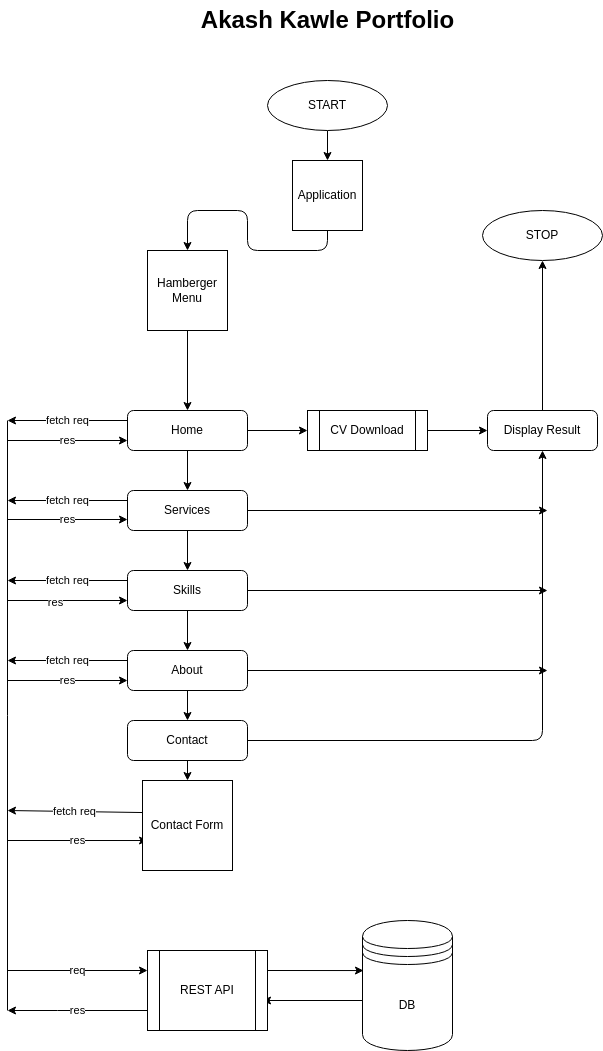

The diagram above was exported from draw.io. Its source (the exported page's mxGraphModel, read from the mxfile embedded in the PNG):
<mxGraphModel dx="1176" dy="685" grid="1" gridSize="10" guides="1" tooltips="1" connect="1" arrows="1" fold="1" page="1" pageScale="1" pageWidth="850" pageHeight="1100" math="0" shadow="0">
  <root>
    <mxCell id="0" />
    <mxCell id="1" parent="0" />
    <mxCell id="5" style="edgeStyle=none;html=1;exitX=0.5;exitY=1;exitDx=0;exitDy=0;entryX=0.5;entryY=0;entryDx=0;entryDy=0;" edge="1" parent="1" source="2" target="3">
      <mxGeometry relative="1" as="geometry" />
    </mxCell>
    <mxCell id="2" value="START" style="ellipse;whiteSpace=wrap;html=1;" vertex="1" parent="1">
      <mxGeometry x="340" y="110" width="120" height="50" as="geometry" />
    </mxCell>
    <mxCell id="20" value="" style="edgeStyle=none;html=1;exitX=0.5;exitY=1;exitDx=0;exitDy=0;entryX=0.5;entryY=0;entryDx=0;entryDy=0;" edge="1" parent="1" source="3" target="21">
      <mxGeometry relative="1" as="geometry">
        <mxPoint x="250" y="340" as="targetPoint" />
        <Array as="points">
          <mxPoint x="400" y="280" />
          <mxPoint x="320" y="280" />
          <mxPoint x="320" y="240" />
          <mxPoint x="260" y="240" />
        </Array>
      </mxGeometry>
    </mxCell>
    <mxCell id="3" value="Application" style="whiteSpace=wrap;html=1;aspect=fixed;" vertex="1" parent="1">
      <mxGeometry x="365" y="190" width="70" height="70" as="geometry" />
    </mxCell>
    <mxCell id="24" value="fetch req" style="edgeStyle=none;html=1;exitX=0;exitY=0.25;exitDx=0;exitDy=0;" edge="1" parent="1" source="22">
      <mxGeometry relative="1" as="geometry">
        <mxPoint x="80" y="450" as="targetPoint" />
      </mxGeometry>
    </mxCell>
    <mxCell id="26" value="" style="edgeStyle=none;html=1;exitX=0.5;exitY=1;exitDx=0;exitDy=0;entryX=0.5;entryY=0;entryDx=0;entryDy=0;" edge="1" parent="1" source="21" target="22">
      <mxGeometry relative="1" as="geometry">
        <mxPoint x="90" y="640" as="targetPoint" />
        <mxPoint x="260" y="370" as="sourcePoint" />
        <Array as="points" />
      </mxGeometry>
    </mxCell>
    <mxCell id="21" value="Hamberger Menu" style="whiteSpace=wrap;html=1;aspect=fixed;" vertex="1" parent="1">
      <mxGeometry x="220" y="280" width="80" height="80" as="geometry" />
    </mxCell>
    <mxCell id="40" style="edgeStyle=none;html=1;entryX=0;entryY=0.5;entryDx=0;entryDy=0;" edge="1" parent="1" source="22" target="97">
      <mxGeometry relative="1" as="geometry">
        <mxPoint x="550" y="460" as="targetPoint" />
      </mxGeometry>
    </mxCell>
    <mxCell id="104" style="edgeStyle=none;html=1;" edge="1" parent="1" source="22" target="23">
      <mxGeometry relative="1" as="geometry" />
    </mxCell>
    <mxCell id="22" value="Home" style="rounded=1;whiteSpace=wrap;html=1;" vertex="1" parent="1">
      <mxGeometry x="200" y="440" width="120" height="40" as="geometry" />
    </mxCell>
    <mxCell id="36" style="edgeStyle=none;html=1;exitX=1;exitY=0.5;exitDx=0;exitDy=0;" edge="1" parent="1" source="23">
      <mxGeometry relative="1" as="geometry">
        <mxPoint x="620" y="540" as="targetPoint" />
      </mxGeometry>
    </mxCell>
    <mxCell id="105" style="edgeStyle=none;html=1;" edge="1" parent="1" source="23" target="27">
      <mxGeometry relative="1" as="geometry" />
    </mxCell>
    <mxCell id="23" value="Services" style="rounded=1;whiteSpace=wrap;html=1;" vertex="1" parent="1">
      <mxGeometry x="200" y="520" width="120" height="40" as="geometry" />
    </mxCell>
    <mxCell id="25" value="" style="endArrow=none;html=1;" edge="1" parent="1">
      <mxGeometry width="50" height="50" relative="1" as="geometry">
        <mxPoint x="80" y="1040" as="sourcePoint" />
        <mxPoint x="80" y="450" as="targetPoint" />
        <mxPoint as="offset" />
      </mxGeometry>
    </mxCell>
    <mxCell id="37" style="edgeStyle=none;html=1;" edge="1" parent="1" source="27">
      <mxGeometry relative="1" as="geometry">
        <mxPoint x="620" y="620" as="targetPoint" />
      </mxGeometry>
    </mxCell>
    <mxCell id="106" style="edgeStyle=none;html=1;entryX=0.5;entryY=0;entryDx=0;entryDy=0;" edge="1" parent="1" source="27" target="28">
      <mxGeometry relative="1" as="geometry" />
    </mxCell>
    <mxCell id="27" value="Skills" style="rounded=1;whiteSpace=wrap;html=1;" vertex="1" parent="1">
      <mxGeometry x="200" y="600" width="120" height="40" as="geometry" />
    </mxCell>
    <mxCell id="39" value="" style="edgeStyle=none;html=1;exitX=1;exitY=0.5;exitDx=0;exitDy=0;entryX=0.5;entryY=1;entryDx=0;entryDy=0;" edge="1" parent="1" source="29" target="35">
      <mxGeometry relative="1" as="geometry">
        <mxPoint x="600" y="550" as="targetPoint" />
        <Array as="points">
          <mxPoint x="615" y="770" />
        </Array>
      </mxGeometry>
    </mxCell>
    <mxCell id="107" style="edgeStyle=none;html=1;entryX=0.5;entryY=0;entryDx=0;entryDy=0;" edge="1" parent="1" source="28" target="29">
      <mxGeometry relative="1" as="geometry" />
    </mxCell>
    <mxCell id="114" style="edgeStyle=none;html=1;" edge="1" parent="1" source="28">
      <mxGeometry relative="1" as="geometry">
        <mxPoint x="620" y="700" as="targetPoint" />
      </mxGeometry>
    </mxCell>
    <mxCell id="28" value="About" style="rounded=1;whiteSpace=wrap;html=1;" vertex="1" parent="1">
      <mxGeometry x="200" y="680" width="120" height="40" as="geometry" />
    </mxCell>
    <mxCell id="88" style="edgeStyle=none;html=1;entryX=0.5;entryY=0;entryDx=0;entryDy=0;" edge="1" parent="1" source="29" target="86">
      <mxGeometry relative="1" as="geometry" />
    </mxCell>
    <mxCell id="29" value="Contact" style="rounded=1;whiteSpace=wrap;html=1;" vertex="1" parent="1">
      <mxGeometry x="200" y="750" width="120" height="40" as="geometry" />
    </mxCell>
    <mxCell id="31" value="res" style="edgeStyle=none;html=1;entryX=0.056;entryY=0.667;entryDx=0;entryDy=0;entryPerimeter=0;" edge="1" parent="1" target="86">
      <mxGeometry relative="1" as="geometry">
        <mxPoint x="80" y="870" as="sourcePoint" />
        <mxPoint x="160" y="770" as="targetPoint" />
      </mxGeometry>
    </mxCell>
    <mxCell id="32" value="fetch req" style="edgeStyle=none;html=1;exitX=0;exitY=0.25;exitDx=0;exitDy=0;exitPerimeter=0;" edge="1" parent="1" source="23">
      <mxGeometry relative="1" as="geometry">
        <mxPoint x="210" y="470" as="sourcePoint" />
        <mxPoint x="80" y="530" as="targetPoint" />
      </mxGeometry>
    </mxCell>
    <mxCell id="33" value="fetch req" style="edgeStyle=none;html=1;exitX=0;exitY=0.25;exitDx=0;exitDy=0;" edge="1" parent="1" source="27">
      <mxGeometry relative="1" as="geometry">
        <mxPoint x="210" y="550" as="sourcePoint" />
        <mxPoint x="80" y="610" as="targetPoint" />
      </mxGeometry>
    </mxCell>
    <mxCell id="34" value="fetch req" style="edgeStyle=none;html=1;exitX=0;exitY=0.25;exitDx=0;exitDy=0;" edge="1" parent="1" source="28">
      <mxGeometry relative="1" as="geometry">
        <mxPoint x="210" y="630" as="sourcePoint" />
        <mxPoint x="80" y="690" as="targetPoint" />
        <Array as="points">
          <mxPoint x="150" y="690" />
        </Array>
      </mxGeometry>
    </mxCell>
    <mxCell id="42" style="edgeStyle=none;html=1;entryX=0.5;entryY=1;entryDx=0;entryDy=0;" edge="1" parent="1" source="35" target="41">
      <mxGeometry relative="1" as="geometry" />
    </mxCell>
    <mxCell id="35" value="Display Result" style="rounded=1;whiteSpace=wrap;html=1;" vertex="1" parent="1">
      <mxGeometry x="560" y="440" width="110" height="40" as="geometry" />
    </mxCell>
    <mxCell id="41" value="STOP" style="ellipse;whiteSpace=wrap;html=1;" vertex="1" parent="1">
      <mxGeometry x="555" y="240" width="120" height="50" as="geometry" />
    </mxCell>
    <mxCell id="94" style="edgeStyle=none;html=1;" edge="1" parent="1">
      <mxGeometry relative="1" as="geometry">
        <mxPoint x="435" y="1030" as="sourcePoint" />
        <mxPoint x="335" y="1030" as="targetPoint" />
      </mxGeometry>
    </mxCell>
    <mxCell id="43" value="DB" style="shape=datastore;whiteSpace=wrap;html=1;" vertex="1" parent="1">
      <mxGeometry x="435" y="950" width="90" height="130" as="geometry" />
    </mxCell>
    <mxCell id="91" value="req" style="edgeStyle=none;html=1;entryX=0;entryY=0.25;entryDx=0;entryDy=0;" edge="1" parent="1" target="87">
      <mxGeometry relative="1" as="geometry">
        <mxPoint x="80" y="1000" as="sourcePoint" />
      </mxGeometry>
    </mxCell>
    <mxCell id="102" value="fetch req" style="edgeStyle=none;html=1;exitX=0;exitY=0.356;exitDx=0;exitDy=0;exitPerimeter=0;" edge="1" parent="1" source="86">
      <mxGeometry relative="1" as="geometry">
        <mxPoint x="80" y="840" as="targetPoint" />
      </mxGeometry>
    </mxCell>
    <mxCell id="86" value="Contact Form" style="whiteSpace=wrap;html=1;aspect=fixed;" vertex="1" parent="1">
      <mxGeometry x="215" y="810" width="90" height="90" as="geometry" />
    </mxCell>
    <mxCell id="92" style="edgeStyle=none;html=1;entryX=0.011;entryY=0.385;entryDx=0;entryDy=0;entryPerimeter=0;exitX=1;exitY=0.25;exitDx=0;exitDy=0;" edge="1" parent="1" source="87" target="43">
      <mxGeometry relative="1" as="geometry">
        <mxPoint x="505" y="1020" as="targetPoint" />
        <mxPoint x="345" y="1000" as="sourcePoint" />
      </mxGeometry>
    </mxCell>
    <mxCell id="95" value="res" style="edgeStyle=none;html=1;exitX=0;exitY=0.75;exitDx=0;exitDy=0;" edge="1" parent="1" source="87">
      <mxGeometry relative="1" as="geometry">
        <mxPoint x="80" y="1040" as="targetPoint" />
        <Array as="points">
          <mxPoint x="140" y="1040" />
        </Array>
      </mxGeometry>
    </mxCell>
    <mxCell id="87" value="REST API" style="shape=process;whiteSpace=wrap;html=1;backgroundOutline=1;" vertex="1" parent="1">
      <mxGeometry x="220" y="980" width="120" height="80" as="geometry" />
    </mxCell>
    <mxCell id="98" style="edgeStyle=none;html=1;entryX=0;entryY=0.5;entryDx=0;entryDy=0;" edge="1" parent="1" source="97" target="35">
      <mxGeometry relative="1" as="geometry" />
    </mxCell>
    <mxCell id="97" value="CV Download" style="shape=process;whiteSpace=wrap;html=1;backgroundOutline=1;" vertex="1" parent="1">
      <mxGeometry x="380" y="440" width="120" height="40" as="geometry" />
    </mxCell>
    <mxCell id="101" value="Akash Kawle Portfolio" style="text;strokeColor=none;fillColor=none;html=1;fontSize=24;fontStyle=1;verticalAlign=middle;align=center;" vertex="1" parent="1">
      <mxGeometry x="350" y="30" width="100" height="40" as="geometry" />
    </mxCell>
    <mxCell id="108" value="res" style="edgeStyle=none;html=1;exitX=0;exitY=0.25;exitDx=0;exitDy=0;" edge="1" parent="1">
      <mxGeometry relative="1" as="geometry">
        <mxPoint x="80" y="710" as="sourcePoint" />
        <mxPoint x="200" y="710" as="targetPoint" />
      </mxGeometry>
    </mxCell>
    <mxCell id="109" value="" style="edgeStyle=none;html=1;exitX=0;exitY=0.25;exitDx=0;exitDy=0;" edge="1" parent="1">
      <mxGeometry relative="1" as="geometry">
        <mxPoint x="80" y="630" as="sourcePoint" />
        <mxPoint x="200" y="630" as="targetPoint" />
      </mxGeometry>
    </mxCell>
    <mxCell id="110" value="res" style="edgeLabel;html=1;align=center;verticalAlign=middle;resizable=0;points=[];" vertex="1" connectable="0" parent="109">
      <mxGeometry x="-0.2167" y="-1" relative="1" as="geometry">
        <mxPoint as="offset" />
      </mxGeometry>
    </mxCell>
    <mxCell id="111" value="res" style="edgeStyle=none;html=1;exitX=0;exitY=0.25;exitDx=0;exitDy=0;exitPerimeter=0;" edge="1" parent="1">
      <mxGeometry relative="1" as="geometry">
        <mxPoint x="80" y="549" as="sourcePoint" />
        <mxPoint x="200" y="549" as="targetPoint" />
      </mxGeometry>
    </mxCell>
    <mxCell id="113" value="res" style="edgeStyle=none;html=1;exitX=0;exitY=0.75;exitDx=0;exitDy=0;entryX=0;entryY=0.75;entryDx=0;entryDy=0;" edge="1" parent="1" target="22">
      <mxGeometry relative="1" as="geometry">
        <mxPoint x="80" y="470" as="sourcePoint" />
        <mxPoint x="210" y="460" as="targetPoint" />
      </mxGeometry>
    </mxCell>
  </root>
</mxGraphModel>